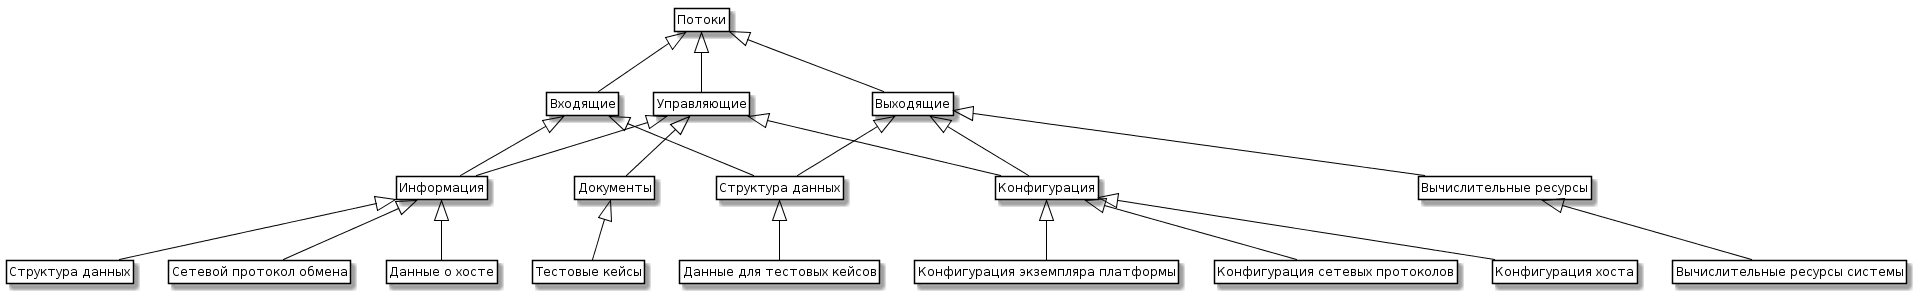

The diagram above was rendered by PlantUML. Its source (embedded in the PNG):
@startuml
skinparam class {
	BackgroundColor White
	ArrowColor Black
	BorderColor Black
}

class dataFlow as "Потоки"

class inbound as "Входящие"
class control as "Управляющие"
class outbound as "Выходящие"

class info as "Информация"
class configuration as "Конфигурация"
class dataStructure as "Структура данных"
class resource as "Вычислительные ресурсы"
class doc as "Документы"

class A1 as "Тестовые кейсы"
class B1 as "Конфигурация экземпляра платформы"
class B2 as "Конфигурация сетевых протоколов"
class B3 as "Конфигурация хоста"
class C1 as "Структура данных"
class C2 as "Сетевой протокол обмена"
class C3 as "Данные о хосте"
class E1 as "Данные для тестовых кейсов"
class F1 as "Вычислительные ресурсы системы" 

dataFlow <|-- inbound
dataFlow <|-- control
dataFlow <|-- outbound

inbound <|-- info
inbound <|-- dataStructure
control <|-- doc
control <|-- info
control <|-- configuration
outbound <|-- configuration
outbound <|-- dataStructure
outbound <|-- resource

info <|-- C1
info <|-- C2
info <|-- C3
dataStructure <|-- E1
resource <|-- F1
configuration <|-- B1
configuration <|-- B2
configuration <|-- B3
doc <|-- A1

hide members
hide circle
hide methods
@enduml